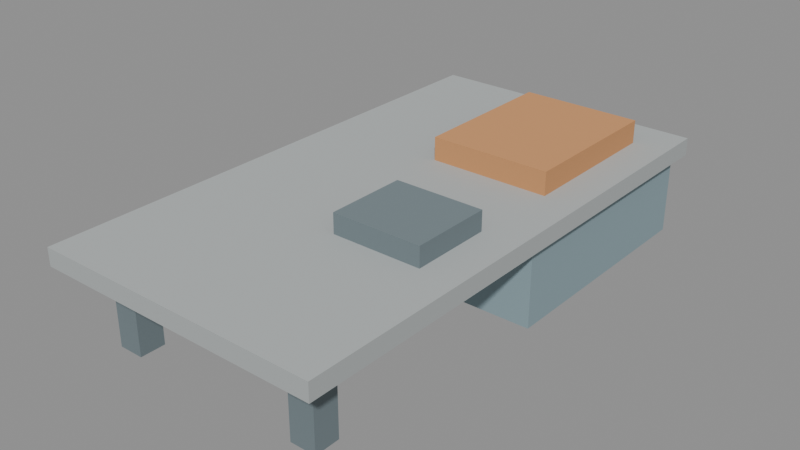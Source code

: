# Source: repair_station.blend  (saved by Blender 5.0.119; exported with 4.5.12 LTS)
import bpy
from mathutils import Matrix  # noqa: F401  (used for matrix-valued properties, if any)

bpy.ops.wm.read_factory_settings(use_empty=True)
scene = bpy.context.scene
scene.name = 'Scene'

# ---- collections
col_equipment = bpy.data.collections.new('Equipment'); scene.collection.children.link(col_equipment)
col_collision = bpy.data.collections.new('Collision'); scene.collection.children.link(col_collision)
col_anchors = bpy.data.collections.new('Anchors'); scene.collection.children.link(col_anchors)

# ---- materials (node trees are filled in below, after node groups)
mat_0_3128__0_3332__0_3332__1 = bpy.data.materials.new('(0.3128, 0.3332, 0.3332, 1)')
mat_0_3128__0_3332__0_3332__1.diffuse_color = (0.3128, 0.3332, 0.3332, 1.0)
mat_0_391__0_4165__0_4165__1 = bpy.data.materials.new('(0.391, 0.4165, 0.4165, 1)')
mat_0_391__0_4165__0_4165__1.diffuse_color = (0.391, 0.4165, 0.4165, 1.0)
mat_0_46__0_49__0_49__1 = bpy.data.materials.new('(0.46, 0.49, 0.49, 1)')
mat_0_46__0_49__0_49__1.diffuse_color = (0.46, 0.49, 0.49, 1.0)
mat_0_3312__0_3528__0_3528__1 = bpy.data.materials.new('(0.3312, 0.3528, 0.3528, 1)')
mat_0_3312__0_3528__0_3528__1.diffuse_color = (0.3312, 0.3528, 0.3528, 1.0)
mat_0_41400000000000003__0_441__0_441__1 = bpy.data.materials.new('(0.41400000000000003, 0.441, 0.441, 1)')
mat_0_41400000000000003__0_441__0_441__1.diffuse_color = (0.414, 0.441, 0.441, 1.0)
mat_0_19040000000000004__0_26520000000000005__0_2924__1 = bpy.data.materials.new('(0.19040000000000004, 0.26520000000000005, 0.2924, 1)')
mat_0_19040000000000004__0_26520000000000005__0_2924__1.diffuse_color = (0.1904, 0.2652, 0.2924, 1.0)
mat_0_23800000000000002__0_3315__0_3655__1 = bpy.data.materials.new('(0.23800000000000002, 0.3315, 0.3655, 1)')
mat_0_23800000000000002__0_3315__0_3655__1.diffuse_color = (0.238, 0.3315, 0.3655, 1.0)
mat_0_28__0_39__0_43__1 = bpy.data.materials.new('(0.28, 0.39, 0.43, 1)')
mat_0_28__0_39__0_43__1.diffuse_color = (0.28, 0.39, 0.43, 1.0)
mat_0_2016__0_2808__0_3096__1 = bpy.data.materials.new('(0.2016, 0.2808, 0.3096, 1)')
mat_0_2016__0_2808__0_3096__1.diffuse_color = (0.2016, 0.2808, 0.3096, 1.0)
mat_0_25200000000000006__0_35100000000000003__0_387__1 = bpy.data.materials.new('(0.25200000000000006, 0.35100000000000003, 0.387, 1)')
mat_0_25200000000000006__0_35100000000000003__0_387__1.diffuse_color = (0.252, 0.351, 0.387, 1.0)
mat_0_12240000000000001__0_1564__0_17__1 = bpy.data.materials.new('(0.12240000000000001, 0.1564, 0.17, 1)')
mat_0_12240000000000001__0_1564__0_17__1.diffuse_color = (0.1224, 0.1564, 0.17, 1.0)
mat_0_153__0_1955__0_2125__1 = bpy.data.materials.new('(0.153, 0.1955, 0.2125, 1)')
mat_0_153__0_1955__0_2125__1.diffuse_color = (0.153, 0.1955, 0.2125, 1.0)
mat_0_18__0_23__0_25__1 = bpy.data.materials.new('(0.18, 0.23, 0.25, 1)')
mat_0_18__0_23__0_25__1.diffuse_color = (0.18, 0.23, 0.25, 1.0)
mat_0_1296__0_1656__0_18__1 = bpy.data.materials.new('(0.1296, 0.1656, 0.18, 1)')
mat_0_1296__0_1656__0_18__1.diffuse_color = (0.1296, 0.1656, 0.18, 1.0)
mat_0_162__0_20700000000000002__0_225__1 = bpy.data.materials.new('(0.162, 0.20700000000000002, 0.225, 1)')
mat_0_162__0_20700000000000002__0_225__1.diffuse_color = (0.162, 0.207, 0.225, 1.0)
mat_0_4624000000000001__0_21760000000000002__0_0884__1 = bpy.data.materials.new('(0.4624000000000001, 0.21760000000000002, 0.0884, 1)')
mat_0_4624000000000001__0_21760000000000002__0_0884__1.diffuse_color = (0.4624, 0.2176, 0.0884, 1.0)
mat_0_5780000000000001__0_272__0_1105__1 = bpy.data.materials.new('(0.5780000000000001, 0.272, 0.1105, 1)')
mat_0_5780000000000001__0_272__0_1105__1.diffuse_color = (0.578, 0.272, 0.1105, 1.0)
mat_0_68__0_32__0_13__1 = bpy.data.materials.new('(0.68, 0.32, 0.13, 1)')
mat_0_68__0_32__0_13__1.diffuse_color = (0.68, 0.32, 0.13, 1.0)
mat_0_48960000000000004__0_2304__0_0936__1 = bpy.data.materials.new('(0.48960000000000004, 0.2304, 0.0936, 1)')
mat_0_48960000000000004__0_2304__0_0936__1.diffuse_color = (0.4896, 0.2304, 0.0936, 1.0)
mat_0_6120000000000001__0_28800000000000003__0_117__1 = bpy.data.materials.new('(0.6120000000000001, 0.28800000000000003, 0.117, 1)')
mat_0_6120000000000001__0_28800000000000003__0_117__1.diffuse_color = (0.612, 0.288, 0.117, 1.0)
mat_0_40800000000000003__0_42840000000000006__0_4148__1 = bpy.data.materials.new('(0.40800000000000003, 0.42840000000000006, 0.4148, 1)')
mat_0_40800000000000003__0_42840000000000006__0_4148__1.diffuse_color = (0.408, 0.4284, 0.4148, 1.0)
mat_0_51__0_5355__0_5185__1 = bpy.data.materials.new('(0.51, 0.5355, 0.5185, 1)')
mat_0_51__0_5355__0_5185__1.diffuse_color = (0.51, 0.5355, 0.5185, 1.0)
mat_0_6__0_63__0_61__1 = bpy.data.materials.new('(0.6, 0.63, 0.61, 1)')
mat_0_6__0_63__0_61__1.diffuse_color = (0.6, 0.63, 0.61, 1.0)
mat_0_432__0_4536__0_4392__1 = bpy.data.materials.new('(0.432, 0.4536, 0.4392, 1)')
mat_0_432__0_4536__0_4392__1.diffuse_color = (0.432, 0.4536, 0.4392, 1.0)
mat_0_54__0_5670000000000001__0_549__1 = bpy.data.materials.new('(0.54, 0.5670000000000001, 0.549, 1)')
mat_0_54__0_5670000000000001__0_549__1.diffuse_color = (0.54, 0.567, 0.549, 1.0)

# ---- material node trees
mat_0_3128__0_3332__0_3332__1.use_nodes = True; mat_0_3128__0_3332__0_3332__1.node_tree.nodes.clear()
_N = mat_0_3128__0_3332__0_3332__1.node_tree.nodes; _L = mat_0_3128__0_3332__0_3332__1.node_tree.links
n0 = _N.new('ShaderNodeBsdfPrincipled'); n0.name = 'Principled BSDF'; n0.location = (-200, 100)
n0.inputs[0].default_value = (0.3128, 0.3332, 0.3332, 1.0)
n0.inputs[2].default_value = 0.85
n1 = _N.new('ShaderNodeOutputMaterial'); n1.name = 'Material Output'; n1.location = (200, 100)
_L.new(n0.outputs[0], n1.inputs[0])
n1.is_active_output = True
mat_0_391__0_4165__0_4165__1.use_nodes = True; mat_0_391__0_4165__0_4165__1.node_tree.nodes.clear()
_N = mat_0_391__0_4165__0_4165__1.node_tree.nodes; _L = mat_0_391__0_4165__0_4165__1.node_tree.links
n0 = _N.new('ShaderNodeBsdfPrincipled'); n0.name = 'Principled BSDF'; n0.location = (-200, 100)
n0.inputs[0].default_value = (0.391, 0.4165, 0.4165, 1.0)
n0.inputs[2].default_value = 0.85
n1 = _N.new('ShaderNodeOutputMaterial'); n1.name = 'Material Output'; n1.location = (200, 100)
_L.new(n0.outputs[0], n1.inputs[0])
n1.is_active_output = True
mat_0_46__0_49__0_49__1.use_nodes = True; mat_0_46__0_49__0_49__1.node_tree.nodes.clear()
_N = mat_0_46__0_49__0_49__1.node_tree.nodes; _L = mat_0_46__0_49__0_49__1.node_tree.links
n0 = _N.new('ShaderNodeBsdfPrincipled'); n0.name = 'Principled BSDF'; n0.location = (-200, 100)
n0.inputs[0].default_value = (0.46, 0.49, 0.49, 1.0)
n0.inputs[2].default_value = 0.85
n1 = _N.new('ShaderNodeOutputMaterial'); n1.name = 'Material Output'; n1.location = (200, 100)
_L.new(n0.outputs[0], n1.inputs[0])
n1.is_active_output = True
mat_0_3312__0_3528__0_3528__1.use_nodes = True; mat_0_3312__0_3528__0_3528__1.node_tree.nodes.clear()
_N = mat_0_3312__0_3528__0_3528__1.node_tree.nodes; _L = mat_0_3312__0_3528__0_3528__1.node_tree.links
n0 = _N.new('ShaderNodeBsdfPrincipled'); n0.name = 'Principled BSDF'; n0.location = (-200, 100)
n0.inputs[0].default_value = (0.3312, 0.3528, 0.3528, 1.0)
n0.inputs[2].default_value = 0.85
n1 = _N.new('ShaderNodeOutputMaterial'); n1.name = 'Material Output'; n1.location = (200, 100)
_L.new(n0.outputs[0], n1.inputs[0])
n1.is_active_output = True
mat_0_41400000000000003__0_441__0_441__1.use_nodes = True; mat_0_41400000000000003__0_441__0_441__1.node_tree.nodes.clear()
_N = mat_0_41400000000000003__0_441__0_441__1.node_tree.nodes; _L = mat_0_41400000000000003__0_441__0_441__1.node_tree.links
n0 = _N.new('ShaderNodeBsdfPrincipled'); n0.name = 'Principled BSDF'; n0.location = (-200, 100)
n0.inputs[0].default_value = (0.414, 0.441, 0.441, 1.0)
n0.inputs[2].default_value = 0.85
n1 = _N.new('ShaderNodeOutputMaterial'); n1.name = 'Material Output'; n1.location = (200, 100)
_L.new(n0.outputs[0], n1.inputs[0])
n1.is_active_output = True
mat_0_19040000000000004__0_26520000000000005__0_2924__1.use_nodes = True; mat_0_19040000000000004__0_26520000000000005__0_2924__1.node_tree.nodes.clear()
_N = mat_0_19040000000000004__0_26520000000000005__0_2924__1.node_tree.nodes; _L = mat_0_19040000000000004__0_26520000000000005__0_2924__1.node_tree.links
n0 = _N.new('ShaderNodeBsdfPrincipled'); n0.name = 'Principled BSDF'; n0.location = (-200, 100)
n0.inputs[0].default_value = (0.1904, 0.2652, 0.2924, 1.0)
n0.inputs[2].default_value = 0.85
n1 = _N.new('ShaderNodeOutputMaterial'); n1.name = 'Material Output'; n1.location = (200, 100)
_L.new(n0.outputs[0], n1.inputs[0])
n1.is_active_output = True
mat_0_23800000000000002__0_3315__0_3655__1.use_nodes = True; mat_0_23800000000000002__0_3315__0_3655__1.node_tree.nodes.clear()
_N = mat_0_23800000000000002__0_3315__0_3655__1.node_tree.nodes; _L = mat_0_23800000000000002__0_3315__0_3655__1.node_tree.links
n0 = _N.new('ShaderNodeBsdfPrincipled'); n0.name = 'Principled BSDF'; n0.location = (-200, 100)
n0.inputs[0].default_value = (0.238, 0.3315, 0.3655, 1.0)
n0.inputs[2].default_value = 0.85
n1 = _N.new('ShaderNodeOutputMaterial'); n1.name = 'Material Output'; n1.location = (200, 100)
_L.new(n0.outputs[0], n1.inputs[0])
n1.is_active_output = True
mat_0_28__0_39__0_43__1.use_nodes = True; mat_0_28__0_39__0_43__1.node_tree.nodes.clear()
_N = mat_0_28__0_39__0_43__1.node_tree.nodes; _L = mat_0_28__0_39__0_43__1.node_tree.links
n0 = _N.new('ShaderNodeBsdfPrincipled'); n0.name = 'Principled BSDF'; n0.location = (-200, 100)
n0.inputs[0].default_value = (0.28, 0.39, 0.43, 1.0)
n0.inputs[2].default_value = 0.85
n1 = _N.new('ShaderNodeOutputMaterial'); n1.name = 'Material Output'; n1.location = (200, 100)
_L.new(n0.outputs[0], n1.inputs[0])
n1.is_active_output = True
mat_0_2016__0_2808__0_3096__1.use_nodes = True; mat_0_2016__0_2808__0_3096__1.node_tree.nodes.clear()
_N = mat_0_2016__0_2808__0_3096__1.node_tree.nodes; _L = mat_0_2016__0_2808__0_3096__1.node_tree.links
n0 = _N.new('ShaderNodeBsdfPrincipled'); n0.name = 'Principled BSDF'; n0.location = (-200, 100)
n0.inputs[0].default_value = (0.2016, 0.2808, 0.3096, 1.0)
n0.inputs[2].default_value = 0.85
n1 = _N.new('ShaderNodeOutputMaterial'); n1.name = 'Material Output'; n1.location = (200, 100)
_L.new(n0.outputs[0], n1.inputs[0])
n1.is_active_output = True
mat_0_25200000000000006__0_35100000000000003__0_387__1.use_nodes = True; mat_0_25200000000000006__0_35100000000000003__0_387__1.node_tree.nodes.clear()
_N = mat_0_25200000000000006__0_35100000000000003__0_387__1.node_tree.nodes; _L = mat_0_25200000000000006__0_35100000000000003__0_387__1.node_tree.links
n0 = _N.new('ShaderNodeBsdfPrincipled'); n0.name = 'Principled BSDF'; n0.location = (-200, 100)
n0.inputs[0].default_value = (0.252, 0.351, 0.387, 1.0)
n0.inputs[2].default_value = 0.85
n1 = _N.new('ShaderNodeOutputMaterial'); n1.name = 'Material Output'; n1.location = (200, 100)
_L.new(n0.outputs[0], n1.inputs[0])
n1.is_active_output = True
mat_0_12240000000000001__0_1564__0_17__1.use_nodes = True; mat_0_12240000000000001__0_1564__0_17__1.node_tree.nodes.clear()
_N = mat_0_12240000000000001__0_1564__0_17__1.node_tree.nodes; _L = mat_0_12240000000000001__0_1564__0_17__1.node_tree.links
n0 = _N.new('ShaderNodeBsdfPrincipled'); n0.name = 'Principled BSDF'; n0.location = (-200, 100)
n0.inputs[0].default_value = (0.1224, 0.1564, 0.17, 1.0)
n0.inputs[2].default_value = 0.85
n1 = _N.new('ShaderNodeOutputMaterial'); n1.name = 'Material Output'; n1.location = (200, 100)
_L.new(n0.outputs[0], n1.inputs[0])
n1.is_active_output = True
mat_0_153__0_1955__0_2125__1.use_nodes = True; mat_0_153__0_1955__0_2125__1.node_tree.nodes.clear()
_N = mat_0_153__0_1955__0_2125__1.node_tree.nodes; _L = mat_0_153__0_1955__0_2125__1.node_tree.links
n0 = _N.new('ShaderNodeBsdfPrincipled'); n0.name = 'Principled BSDF'; n0.location = (-200, 100)
n0.inputs[0].default_value = (0.153, 0.1955, 0.2125, 1.0)
n0.inputs[2].default_value = 0.85
n1 = _N.new('ShaderNodeOutputMaterial'); n1.name = 'Material Output'; n1.location = (200, 100)
_L.new(n0.outputs[0], n1.inputs[0])
n1.is_active_output = True
mat_0_18__0_23__0_25__1.use_nodes = True; mat_0_18__0_23__0_25__1.node_tree.nodes.clear()
_N = mat_0_18__0_23__0_25__1.node_tree.nodes; _L = mat_0_18__0_23__0_25__1.node_tree.links
n0 = _N.new('ShaderNodeBsdfPrincipled'); n0.name = 'Principled BSDF'; n0.location = (-200, 100)
n0.inputs[0].default_value = (0.18, 0.23, 0.25, 1.0)
n0.inputs[2].default_value = 0.85
n1 = _N.new('ShaderNodeOutputMaterial'); n1.name = 'Material Output'; n1.location = (200, 100)
_L.new(n0.outputs[0], n1.inputs[0])
n1.is_active_output = True
mat_0_1296__0_1656__0_18__1.use_nodes = True; mat_0_1296__0_1656__0_18__1.node_tree.nodes.clear()
_N = mat_0_1296__0_1656__0_18__1.node_tree.nodes; _L = mat_0_1296__0_1656__0_18__1.node_tree.links
n0 = _N.new('ShaderNodeBsdfPrincipled'); n0.name = 'Principled BSDF'; n0.location = (-200, 100)
n0.inputs[0].default_value = (0.1296, 0.1656, 0.18, 1.0)
n0.inputs[2].default_value = 0.85
n1 = _N.new('ShaderNodeOutputMaterial'); n1.name = 'Material Output'; n1.location = (200, 100)
_L.new(n0.outputs[0], n1.inputs[0])
n1.is_active_output = True
mat_0_162__0_20700000000000002__0_225__1.use_nodes = True; mat_0_162__0_20700000000000002__0_225__1.node_tree.nodes.clear()
_N = mat_0_162__0_20700000000000002__0_225__1.node_tree.nodes; _L = mat_0_162__0_20700000000000002__0_225__1.node_tree.links
n0 = _N.new('ShaderNodeBsdfPrincipled'); n0.name = 'Principled BSDF'; n0.location = (-200, 100)
n0.inputs[0].default_value = (0.162, 0.207, 0.225, 1.0)
n0.inputs[2].default_value = 0.85
n1 = _N.new('ShaderNodeOutputMaterial'); n1.name = 'Material Output'; n1.location = (200, 100)
_L.new(n0.outputs[0], n1.inputs[0])
n1.is_active_output = True
mat_0_4624000000000001__0_21760000000000002__0_0884__1.use_nodes = True; mat_0_4624000000000001__0_21760000000000002__0_0884__1.node_tree.nodes.clear()
_N = mat_0_4624000000000001__0_21760000000000002__0_0884__1.node_tree.nodes; _L = mat_0_4624000000000001__0_21760000000000002__0_0884__1.node_tree.links
n0 = _N.new('ShaderNodeBsdfPrincipled'); n0.name = 'Principled BSDF'; n0.location = (-200, 100)
n0.inputs[0].default_value = (0.4624, 0.2176, 0.0884, 1.0)
n0.inputs[2].default_value = 0.85
n1 = _N.new('ShaderNodeOutputMaterial'); n1.name = 'Material Output'; n1.location = (200, 100)
_L.new(n0.outputs[0], n1.inputs[0])
n1.is_active_output = True
mat_0_5780000000000001__0_272__0_1105__1.use_nodes = True; mat_0_5780000000000001__0_272__0_1105__1.node_tree.nodes.clear()
_N = mat_0_5780000000000001__0_272__0_1105__1.node_tree.nodes; _L = mat_0_5780000000000001__0_272__0_1105__1.node_tree.links
n0 = _N.new('ShaderNodeBsdfPrincipled'); n0.name = 'Principled BSDF'; n0.location = (-200, 100)
n0.inputs[0].default_value = (0.578, 0.272, 0.1105, 1.0)
n0.inputs[2].default_value = 0.85
n1 = _N.new('ShaderNodeOutputMaterial'); n1.name = 'Material Output'; n1.location = (200, 100)
_L.new(n0.outputs[0], n1.inputs[0])
n1.is_active_output = True
mat_0_68__0_32__0_13__1.use_nodes = True; mat_0_68__0_32__0_13__1.node_tree.nodes.clear()
_N = mat_0_68__0_32__0_13__1.node_tree.nodes; _L = mat_0_68__0_32__0_13__1.node_tree.links
n0 = _N.new('ShaderNodeBsdfPrincipled'); n0.name = 'Principled BSDF'; n0.location = (-200, 100)
n0.inputs[0].default_value = (0.68, 0.32, 0.13, 1.0)
n0.inputs[2].default_value = 0.85
n1 = _N.new('ShaderNodeOutputMaterial'); n1.name = 'Material Output'; n1.location = (200, 100)
_L.new(n0.outputs[0], n1.inputs[0])
n1.is_active_output = True
mat_0_48960000000000004__0_2304__0_0936__1.use_nodes = True; mat_0_48960000000000004__0_2304__0_0936__1.node_tree.nodes.clear()
_N = mat_0_48960000000000004__0_2304__0_0936__1.node_tree.nodes; _L = mat_0_48960000000000004__0_2304__0_0936__1.node_tree.links
n0 = _N.new('ShaderNodeBsdfPrincipled'); n0.name = 'Principled BSDF'; n0.location = (-200, 100)
n0.inputs[0].default_value = (0.4896, 0.2304, 0.0936, 1.0)
n0.inputs[2].default_value = 0.85
n1 = _N.new('ShaderNodeOutputMaterial'); n1.name = 'Material Output'; n1.location = (200, 100)
_L.new(n0.outputs[0], n1.inputs[0])
n1.is_active_output = True
mat_0_6120000000000001__0_28800000000000003__0_117__1.use_nodes = True; mat_0_6120000000000001__0_28800000000000003__0_117__1.node_tree.nodes.clear()
_N = mat_0_6120000000000001__0_28800000000000003__0_117__1.node_tree.nodes; _L = mat_0_6120000000000001__0_28800000000000003__0_117__1.node_tree.links
n0 = _N.new('ShaderNodeBsdfPrincipled'); n0.name = 'Principled BSDF'; n0.location = (-200, 100)
n0.inputs[0].default_value = (0.612, 0.288, 0.117, 1.0)
n0.inputs[2].default_value = 0.85
n1 = _N.new('ShaderNodeOutputMaterial'); n1.name = 'Material Output'; n1.location = (200, 100)
_L.new(n0.outputs[0], n1.inputs[0])
n1.is_active_output = True
mat_0_40800000000000003__0_42840000000000006__0_4148__1.use_nodes = True; mat_0_40800000000000003__0_42840000000000006__0_4148__1.node_tree.nodes.clear()
_N = mat_0_40800000000000003__0_42840000000000006__0_4148__1.node_tree.nodes; _L = mat_0_40800000000000003__0_42840000000000006__0_4148__1.node_tree.links
n0 = _N.new('ShaderNodeBsdfPrincipled'); n0.name = 'Principled BSDF'; n0.location = (-200, 100)
n0.inputs[0].default_value = (0.408, 0.4284, 0.4148, 1.0)
n0.inputs[2].default_value = 0.85
n1 = _N.new('ShaderNodeOutputMaterial'); n1.name = 'Material Output'; n1.location = (200, 100)
_L.new(n0.outputs[0], n1.inputs[0])
n1.is_active_output = True
mat_0_51__0_5355__0_5185__1.use_nodes = True; mat_0_51__0_5355__0_5185__1.node_tree.nodes.clear()
_N = mat_0_51__0_5355__0_5185__1.node_tree.nodes; _L = mat_0_51__0_5355__0_5185__1.node_tree.links
n0 = _N.new('ShaderNodeBsdfPrincipled'); n0.name = 'Principled BSDF'; n0.location = (-200, 100)
n0.inputs[0].default_value = (0.51, 0.5355, 0.5185, 1.0)
n0.inputs[2].default_value = 0.85
n1 = _N.new('ShaderNodeOutputMaterial'); n1.name = 'Material Output'; n1.location = (200, 100)
_L.new(n0.outputs[0], n1.inputs[0])
n1.is_active_output = True
mat_0_6__0_63__0_61__1.use_nodes = True; mat_0_6__0_63__0_61__1.node_tree.nodes.clear()
_N = mat_0_6__0_63__0_61__1.node_tree.nodes; _L = mat_0_6__0_63__0_61__1.node_tree.links
n0 = _N.new('ShaderNodeBsdfPrincipled'); n0.name = 'Principled BSDF'; n0.location = (-200, 100)
n0.inputs[0].default_value = (0.6, 0.63, 0.61, 1.0)
n0.inputs[2].default_value = 0.85
n1 = _N.new('ShaderNodeOutputMaterial'); n1.name = 'Material Output'; n1.location = (200, 100)
_L.new(n0.outputs[0], n1.inputs[0])
n1.is_active_output = True
mat_0_432__0_4536__0_4392__1.use_nodes = True; mat_0_432__0_4536__0_4392__1.node_tree.nodes.clear()
_N = mat_0_432__0_4536__0_4392__1.node_tree.nodes; _L = mat_0_432__0_4536__0_4392__1.node_tree.links
n0 = _N.new('ShaderNodeBsdfPrincipled'); n0.name = 'Principled BSDF'; n0.location = (-200, 100)
n0.inputs[0].default_value = (0.432, 0.4536, 0.4392, 1.0)
n0.inputs[2].default_value = 0.85
n1 = _N.new('ShaderNodeOutputMaterial'); n1.name = 'Material Output'; n1.location = (200, 100)
_L.new(n0.outputs[0], n1.inputs[0])
n1.is_active_output = True
mat_0_54__0_5670000000000001__0_549__1.use_nodes = True; mat_0_54__0_5670000000000001__0_549__1.node_tree.nodes.clear()
_N = mat_0_54__0_5670000000000001__0_549__1.node_tree.nodes; _L = mat_0_54__0_5670000000000001__0_549__1.node_tree.links
n0 = _N.new('ShaderNodeBsdfPrincipled'); n0.name = 'Principled BSDF'; n0.location = (-200, 100)
n0.inputs[0].default_value = (0.54, 0.567, 0.549, 1.0)
n0.inputs[2].default_value = 0.85
n1 = _N.new('ShaderNodeOutputMaterial'); n1.name = 'Material Output'; n1.location = (200, 100)
_L.new(n0.outputs[0], n1.inputs[0])
n1.is_active_output = True

# ---- meshes
me_workbench = bpy.data.meshes.new('Workbench')
me_workbench.from_pydata([(-1.3, 2.4, -0.08), (-1.3, -2.4, -0.08), (-1.3, 2.4, 0.08), (-1.3, -2.4, 0.08), (1.3, 2.4, -0.08), (1.3, -2.4, -0.08), (1.3, 2.4, 0.08), (1.3, -2.4, 0.08)], [], [(0, 1, 3, 2), (4, 6, 7, 5), (2, 3, 7, 6), (0, 2, 6, 4), (1, 5, 7, 3)])
me_workbench.polygons.foreach_set('material_index', [0, 1, 2, 3, 4])
me_workbench.materials.append(mat_0_3128__0_3332__0_3332__1)
me_workbench.materials.append(mat_0_391__0_4165__0_4165__1)
me_workbench.materials.append(mat_0_46__0_49__0_49__1)
me_workbench.materials.append(mat_0_3312__0_3528__0_3528__1)
me_workbench.materials.append(mat_0_41400000000000003__0_441__0_441__1)
me_workbench.update()
me_cabinet = bpy.data.meshes.new('Cabinet')
me_cabinet.from_pydata([(-1.175, 1.1, -0.365), (-1.175, -1.1, -0.365), (-1.175, 1.1, 0.365), (-1.175, -1.1, 0.365), (1.175, 1.1, -0.365), (1.175, -1.1, -0.365), (1.175, 1.1, 0.365), (1.175, -1.1, 0.365)], [], [(0, 1, 3, 2), (4, 6, 7, 5), (2, 3, 7, 6), (0, 2, 6, 4), (1, 5, 7, 3)])
me_cabinet.polygons.foreach_set('material_index', [0, 1, 2, 3, 4])
me_cabinet.materials.append(mat_0_19040000000000004__0_26520000000000005__0_2924__1)
me_cabinet.materials.append(mat_0_23800000000000002__0_3315__0_3655__1)
me_cabinet.materials.append(mat_0_28__0_39__0_43__1)
me_cabinet.materials.append(mat_0_2016__0_2808__0_3096__1)
me_cabinet.materials.append(mat_0_25200000000000006__0_35100000000000003__0_387__1)
me_cabinet.update()
me_leg_north = bpy.data.meshes.new('Leg.North')
me_leg_north.from_pydata([(-0.115, 0.115, -0.365), (-0.115, -0.115, -0.365), (-0.115, 0.115, 0.365), (-0.115, -0.115, 0.365), (0.115, 0.115, -0.365), (0.115, -0.115, -0.365), (0.115, 0.115, 0.365), (0.115, -0.115, 0.365)], [], [(0, 1, 3, 2), (4, 6, 7, 5), (2, 3, 7, 6), (0, 2, 6, 4), (1, 5, 7, 3)])
me_leg_north.polygons.foreach_set('material_index', [0, 1, 2, 3, 4])
me_leg_north.materials.append(mat_0_12240000000000001__0_1564__0_17__1)
me_leg_north.materials.append(mat_0_153__0_1955__0_2125__1)
me_leg_north.materials.append(mat_0_18__0_23__0_25__1)
me_leg_north.materials.append(mat_0_1296__0_1656__0_18__1)
me_leg_north.materials.append(mat_0_162__0_20700000000000002__0_225__1)
me_leg_north.update()
me_leg_south = bpy.data.meshes.new('Leg.South')
me_leg_south.from_pydata([(-0.115, 0.115, -0.365), (-0.115, -0.115, -0.365), (-0.115, 0.115, 0.365), (-0.115, -0.115, 0.365), (0.115, 0.115, -0.365), (0.115, -0.115, -0.365), (0.115, 0.115, 0.365), (0.115, -0.115, 0.365)], [], [(0, 1, 3, 2), (4, 6, 7, 5), (2, 3, 7, 6), (0, 2, 6, 4), (1, 5, 7, 3)])
me_leg_south.polygons.foreach_set('material_index', [0, 1, 2, 3, 4])
me_leg_south.materials.append(mat_0_12240000000000001__0_1564__0_17__1)
me_leg_south.materials.append(mat_0_153__0_1955__0_2125__1)
me_leg_south.materials.append(mat_0_18__0_23__0_25__1)
me_leg_south.materials.append(mat_0_1296__0_1656__0_18__1)
me_leg_south.materials.append(mat_0_162__0_20700000000000002__0_225__1)
me_leg_south.update()
me_toolcase = bpy.data.meshes.new('ToolCase')
me_toolcase.from_pydata([(-0.55, 0.7, -0.105), (-0.55, -0.7, -0.105), (-0.55, 0.7, 0.105), (-0.55, -0.7, 0.105), (0.55, 0.7, -0.105), (0.55, -0.7, -0.105), (0.55, 0.7, 0.105), (0.55, -0.7, 0.105)], [], [(0, 1, 3, 2), (4, 6, 7, 5), (2, 3, 7, 6), (0, 2, 6, 4), (1, 5, 7, 3)])
me_toolcase.polygons.foreach_set('material_index', [0, 1, 2, 3, 4])
me_toolcase.materials.append(mat_0_4624000000000001__0_21760000000000002__0_0884__1)
me_toolcase.materials.append(mat_0_5780000000000001__0_272__0_1105__1)
me_toolcase.materials.append(mat_0_68__0_32__0_13__1)
me_toolcase.materials.append(mat_0_48960000000000004__0_2304__0_0936__1)
me_toolcase.materials.append(mat_0_6120000000000001__0_28800000000000003__0_117__1)
me_toolcase.update()
me_equipment = bpy.data.meshes.new('Equipment')
me_equipment.from_pydata([(-0.405, 0.365, -0.09), (-0.405, -0.365, -0.09), (-0.405, 0.365, 0.09), (-0.405, -0.365, 0.09), (0.405, 0.365, -0.09), (0.405, -0.365, -0.09), (0.405, 0.365, 0.09), (0.405, -0.365, 0.09)], [], [(0, 1, 3, 2), (4, 6, 7, 5), (2, 3, 7, 6), (0, 2, 6, 4), (1, 5, 7, 3)])
me_equipment.polygons.foreach_set('material_index', [0, 1, 2, 3, 4])
me_equipment.materials.append(mat_0_12240000000000001__0_1564__0_17__1)
me_equipment.materials.append(mat_0_153__0_1955__0_2125__1)
me_equipment.materials.append(mat_0_18__0_23__0_25__1)
me_equipment.materials.append(mat_0_1296__0_1656__0_18__1)
me_equipment.materials.append(mat_0_162__0_20700000000000002__0_225__1)
me_equipment.update()
me_cabinet_handle = bpy.data.meshes.new('Cabinet.Handle')
me_cabinet_handle.from_pydata([(-0.04, 0.36, -0.035), (-0.04, -0.36, -0.035), (-0.04, 0.36, 0.035), (-0.04, -0.36, 0.035), (0.04, 0.36, -0.035), (0.04, -0.36, -0.035), (0.04, 0.36, 0.035), (0.04, -0.36, 0.035)], [], [(0, 1, 3, 2), (4, 6, 7, 5), (2, 3, 7, 6), (0, 2, 6, 4), (1, 5, 7, 3)])
me_cabinet_handle.polygons.foreach_set('material_index', [0, 1, 2, 3, 4])
me_cabinet_handle.materials.append(mat_0_40800000000000003__0_42840000000000006__0_4148__1)
me_cabinet_handle.materials.append(mat_0_51__0_5355__0_5185__1)
me_cabinet_handle.materials.append(mat_0_6__0_63__0_61__1)
me_cabinet_handle.materials.append(mat_0_432__0_4536__0_4392__1)
me_cabinet_handle.materials.append(mat_0_54__0_5670000000000001__0_549__1)
me_cabinet_handle.update()

# ---- objects
ob_workbench = bpy.data.objects.new('Workbench', me_workbench)
ob_cabinet = bpy.data.objects.new('Cabinet', me_cabinet)
ob_leg_north = bpy.data.objects.new('Leg.North', me_leg_north)
ob_leg_south = bpy.data.objects.new('Leg.South', me_leg_south)
ob_toolcase = bpy.data.objects.new('ToolCase', me_toolcase)
ob_equipment = bpy.data.objects.new('Equipment', me_equipment)
ob_cabinet_handle = bpy.data.objects.new('Cabinet.Handle', me_cabinet_handle)
ob_collision_workbench = bpy.data.objects.new('Collision.Workbench', None)
ob_anchor_interaction = bpy.data.objects.new('Anchor.interaction', None)
ob_anchor_pilot_standing = bpy.data.objects.new('Anchor.pilot_standing', None)

# ---- transforms, parenting, visibility, modifiers, constraints
ob_workbench.location = (0.0, 0.0, 0.81)
ob_cabinet.location = (0.04, 1.2, 0.365)
ob_leg_north.location = (0.9, -1.97, 0.365)
ob_leg_south.location = (-0.9, -1.97, 0.365)
ob_toolcase.location = (0.43, 1.3, 0.995)
ob_equipment.location = (0.55, -0.57, 0.98)
ob_cabinet_handle.location = (-1.15, 1.2, 0.52)
ob_collision_workbench.location = (0.0, 0.0, 0.55)
ob_collision_workbench.scale = (1.3, 2.4, 0.55)
ob_collision_workbench.empty_display_type = 'CUBE'
ob_anchor_interaction.location = (-2.0, 0.0, 0.0)
ob_anchor_interaction.rotation_euler = (0.0, 0.0, 1.571)
ob_anchor_pilot_standing.location = (-2.5, 0.0, 0.0)
ob_anchor_pilot_standing.rotation_euler = (0.0, 0.0, 1.571)

# ---- collection membership
col_equipment.objects.link(ob_workbench)
col_equipment.objects.link(ob_cabinet)
col_equipment.objects.link(ob_leg_north)
col_equipment.objects.link(ob_leg_south)
col_equipment.objects.link(ob_toolcase)
col_equipment.objects.link(ob_equipment)
col_equipment.objects.link(ob_cabinet_handle)
col_collision.objects.link(ob_collision_workbench)
col_anchors.objects.link(ob_anchor_interaction)
col_anchors.objects.link(ob_anchor_pilot_standing)

# ---- scene / render settings (as saved in the file)
scene.frame_start = 1; scene.frame_end = 250; scene.frame_set(1)
scene.render.engine = 'BLENDER_EEVEE_NEXT'
scene.render.bake_bias = 0.0
scene.render.bake_samples = 0
scene.cycles.sampling_pattern = 'TABULATED_SOBOL'
scene.eevee.use_volume_custom_range = False
bpy.context.view_layer.update()

# ---- added for rendering (the .blend has no active camera and no usable light): camera, sun + grey world if the file has none
cam_auto = bpy.data.cameras.new('AutoCamera')
cam_auto.lens = 50.0
cam_auto.sensor_width = 36.0
cam_auto.clip_end = 1000.0
ob_auto_camera = bpy.data.objects.new('AutoCamera', cam_auto)
scene.collection.objects.link(ob_auto_camera)
ob_auto_camera.location = (5.15226, -6.18272, 4.67181)
ob_auto_camera.rotation_euler = (1.09748, -7.21219e-08, 0.694738)
scene.camera = ob_auto_camera
light_auto_sun = bpy.data.lights.new('AutoSun', 'SUN')
light_auto_sun.energy = 3.0
light_auto_sun.angle = 0.0523599
ob_auto_sun = bpy.data.objects.new('AutoSun', light_auto_sun)
scene.collection.objects.link(ob_auto_sun)
ob_auto_sun.rotation_euler = (0.872665, 0.174533, 0.523599)
if scene.world is None:
    world_auto = bpy.data.worlds.new('AutoWorld')
    world_auto.color = (0.3, 0.3, 0.3)
    scene.world = world_auto
bpy.context.view_layer.update()
